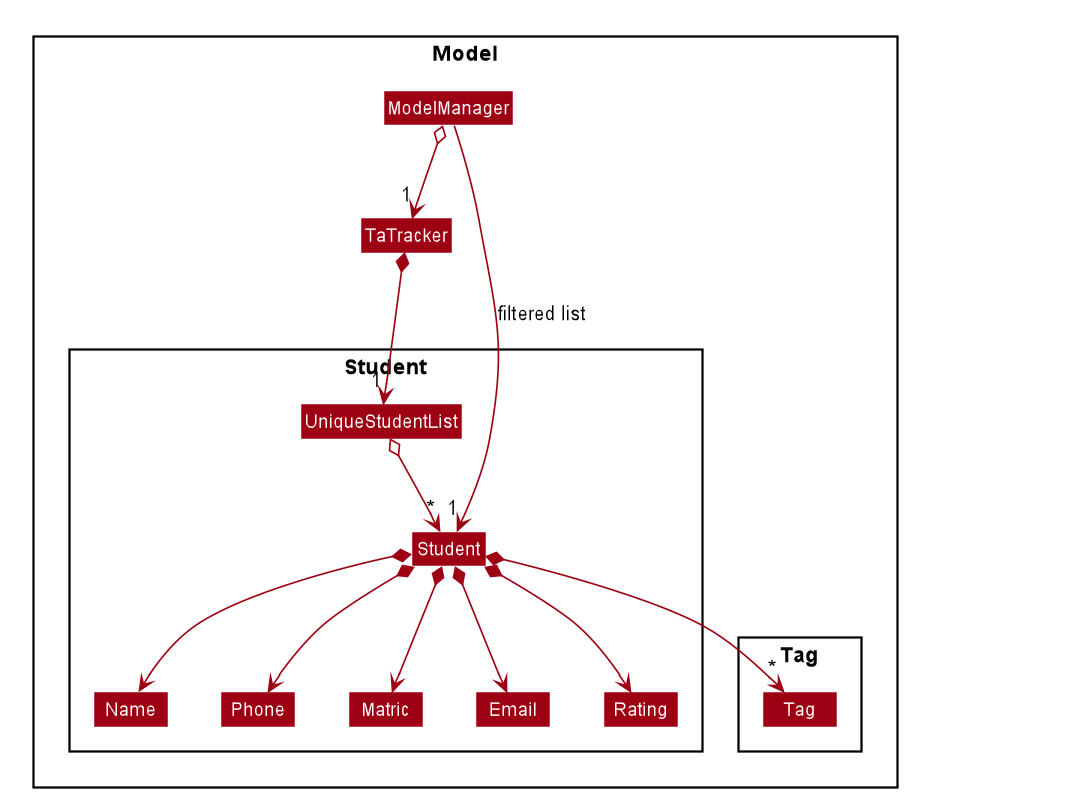

The diagram above was rendered by PlantUML. Its source (embedded in the PNG):
@startuml








skinparam BackgroundColor #FFFFFFF

skinparam Shadowing false

skinparam Class {
    FontColor #FFFFFF
    BorderThickness 1
    BorderColor #FFFFFF
    StereotypeFontColor #FFFFFF
    FontName Arial
}

skinparam Actor {
    BorderColor #000000
    Color #000000
    FontName Arial
}

skinparam Sequence {
    MessageAlign center
    BoxFontSize 15
    BoxPadding 0
    BoxFontColor #FFFFFF
    FontName Arial
}

skinparam Participant {
    FontColor #FFFFFFF
    Padding 20
}

skinparam MinClassWidth 50
skinparam ParticipantPadding 10
skinparam Shadowing false
skinparam DefaultTextAlignment center
skinparam packageStyle Rectangle

hide footbox
hide members
hide circle
skinparam arrowThickness 1.1
skinparam arrowColor #9D0012
skinparam classBackgroundColor #9D0012

Package Model <<Rectangle>>{
Class TaTracker
Class ModelManager

Package Student {
Class Student
Class Email
Class Rating
Class Matric
Class Name
Class Phone
Class UniqueStudentList
}

Package Tag {
Class Tag
}
}

Class HiddenOutside #FFFFFF

TaTracker *--> "1" UniqueStudentList
UniqueStudentList o--> "*" Student
ModelManager o--> "1" TaTracker
Student *--> Name
Student *--> Rating
Student *--> Phone
Student *--> Email
Student *--> Matric
Student *--> "*" Tag

Name -[hidden]right-> Phone
Phone -[hidden]right-> Matric
Matric -[hidden]right-> Email

ModelManager -->"1" Student : filtered list
@enduml